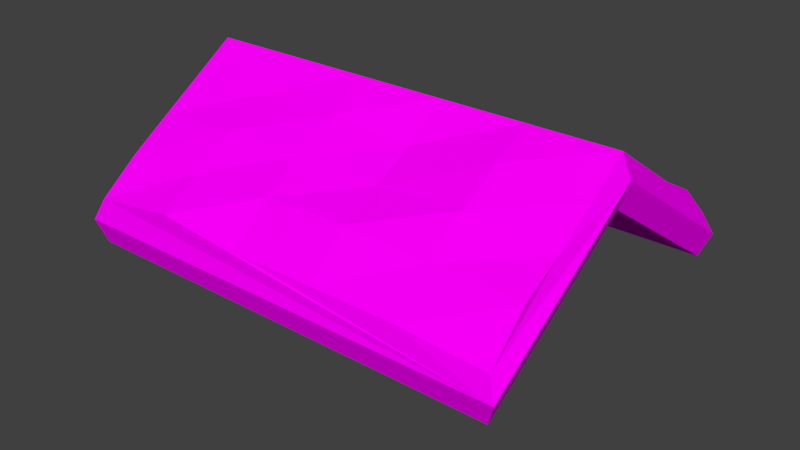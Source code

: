 # Source: SlavicHouse_whitewalls_.blend  (saved by Blender 2.79.0; exported with 4.5.12 LTS)
import bpy
from mathutils import Matrix  # noqa: F401  (used for matrix-valued properties, if any)

bpy.ops.wm.read_factory_settings(use_empty=True)
scene = bpy.context.scene
scene.name = 'Scene'

# ---- collections
col_collection_1 = bpy.data.collections.new('Collection 1'); scene.collection.children.link(col_collection_1)

# ---- images (referenced by path relative to the original .blend; pixels are not part of the script)
import os
ASSET_DIR = os.environ.get("B2B_ASSET_DIR", "")  # directory of the original .blend (textures are referenced by path, not embedded)
HERE = os.path.dirname(os.path.abspath(__file__))  # packed textures are extracted next to this script under _unpacked/

def load_image(name, relpath, width, height, colorspace="sRGB"):
    """Load a texture the original file referenced (path relative to the .blend, or extracted next to this script)."""
    p = next((c for c in (os.path.join(HERE, relpath), os.path.join(ASSET_DIR, relpath)) if relpath and os.path.exists(c)), "")
    if p:
        img = bpy.data.images.load(p, check_existing=True)
        img.name = name
    else:  # same state as the original file: an image datablock whose file is absent (Cycles renders it pink)
        img = bpy.data.images.new(name, width, height)
        img.source = "FILE"
        img.filepath = "//" + (relpath or name)
    img.colorspace_settings.name = colorspace
    return img
img_ral_jpg = load_image('RAL.jpg', 'RAL.jpg', 1024, 1024, 'sRGB')

# ---- materials (node trees are filled in below, after node groups)
mat_material = bpy.data.materials.new('Material')
mat_material.alpha_threshold = 0.0
mat_material.roughness = 0.5
mat_material.line_color = (0.0, 0.0, 0.0, 1.0)

# ---- material node trees
mat_material.use_nodes = True; mat_material.node_tree.nodes.clear()
_N = mat_material.node_tree.nodes; _L = mat_material.node_tree.links
n0 = _N.new('ShaderNodeOutputMaterial'); n0.name = 'Вивід матеріалу'; n0.location = (300, 300)
n1 = _N.new('ShaderNodeBsdfDiffuse'); n1.name = 'Дифузія BSDF'; n1.location = (10, 300)
n2 = _N.new('ShaderNodeTexImage'); n2.name = 'Текстура з зображення'; n2.location = (-180, 300)
n2.width = 140
n2.image = img_ral_jpg
_L.new(n1.outputs[0], n0.inputs[0])
_L.new(n2.outputs[0], n1.inputs[0])
n0.is_active_output = True

# ---- world
world_world = bpy.data.worlds.new('World'); scene.world = world_world
world_world.color = (0.05088, 0.05088, 0.05088)
world_world.use_sun_shadow = False
world_world.sun_shadow_jitter_overblur = 0.0
world_world.cycles.sampling_method = 'MANUAL'

# ---- meshes
me_strawroof = bpy.data.meshes.new('StrawRoof')
me_strawroof.from_pydata([(-400.0, -300.0, 0.0), (400.0, -300.0, 0.0), (-400.0, 0.0, 200.0), (400.0, 0.0, 200.0), (-400.0, -300.0, 81.59), (400.0, -300.0, 79.95), (-400.0, 0.0, 290.6), (400.0, 0.0, 290.6), (-416.5, 0.0, 250.8), (416.5, 0.0, 250.8), (-416.5, -312.4, 42.55), (416.5, -312.4, 42.55), (-240.0, -300.0, 102.7), (-80.0, -300.0, 90.59), (80.0, -300.0, 90.59), (240.0, -300.0, 90.59), (240.0, 0.0, 290.6), (80.0, 0.0, 290.6), (-80.0, 0.0, 290.6), (-240.0, 0.0, 290.6), (-400.0, -75.0, 240.6), (-400.0, -150.0, 190.6), (-400.0, -225.0, 140.6), (400.0, -225.0, 150.2), (400.0, -150.0, 190.6), (400.0, -75.0, 240.6), (-240.0, -225.0, 148.0), (-240.0, -150.0, 201.2), (-240.0, -75.0, 240.6), (-80.0, -225.0, 156.1), (-80.0, -150.0, 200.2), (-80.0, -75.0, 246.2), (80.0, -225.0, 160.3), (80.0, -150.0, 195.4), (80.0, -75.0, 235.9), (240.0, -225.0, 152.1), (240.0, -150.0, 205.8), (240.0, -75.0, 251.8)], [], [(0, 2, 3, 1), (37, 25, 7, 16), (8, 10, 4, 22, 21, 20, 6), (11, 9, 7, 25, 24, 23, 5), (10, 11, 5, 15, 14, 13, 12, 4), (0, 1, 11, 10), (1, 3, 9, 11), (2, 0, 10, 8), (20, 28, 19, 6), (28, 31, 18, 19), (31, 34, 17, 18), (34, 37, 16, 17), (14, 15, 35, 32), (32, 35, 36, 33), (33, 36, 37, 34), (13, 14, 32, 29), (29, 32, 33, 30), (30, 33, 34, 31), (12, 13, 29, 26), (26, 29, 30, 27), (27, 30, 31, 28), (4, 12, 26, 22), (22, 26, 27, 21), (21, 27, 28, 20), (15, 5, 23, 35), (35, 23, 24, 36), (36, 24, 25, 37)])
_uv = me_strawroof.uv_layers.new(name='UVКарта')
_uv.uv.foreach_set('vector', [0.1483, 0.9584, 0.1557, 0.9584, 0.1557, 0.9659, 0.1483, 0.9659, 0.1542, 0.964, 0.1557, 0.964, 0.1557, 0.9659, 0.1542, 0.9659, 0.1483, 0.9584, 0.1557, 0.9584, 0.1557, 0.9659, 0.1538, 0.9659, 0.152, 0.9659, 0.1501, 0.9659, 0.1483, 0.9659, 0.1483, 0.9584, 0.1557, 0.9584, 0.1557, 0.9659, 0.1538, 0.9659, 0.152, 0.9659, 0.1501, 0.9659, 0.1483, 0.9659, 0.1483, 0.9584, 0.1557, 0.9584, 0.1557, 0.9659, 0.1542, 0.9659, 0.1527, 0.9659, 0.1512, 0.9659, 0.1498, 0.9659, 0.1483, 0.9659, 0.1483, 0.9584, 0.1557, 0.9584, 0.1557, 0.9659, 0.1483, 0.9659, 0.1483, 0.9584, 0.1557, 0.9584, 0.1557, 0.9659, 0.1483, 0.9659, 0.1483, 0.9584, 0.1557, 0.9584, 0.1557, 0.9659, 0.1483, 0.9659, 0.1483, 0.964, 0.1498, 0.964, 0.1498, 0.9659, 0.1483, 0.9659, 0.1498, 0.964, 0.1512, 0.964, 0.1512, 0.9659, 0.1498, 0.9659, 0.1512, 0.964, 0.1527, 0.964, 0.1527, 0.9659, 0.1512, 0.9659, 0.1527, 0.964, 0.1542, 0.964, 0.1542, 0.9659, 0.1527, 0.9659, 0.1527, 0.9584, 0.1542, 0.9584, 0.1542, 0.9603, 0.1527, 0.9603, 0.1527, 0.9603, 0.1542, 0.9603, 0.1542, 0.9622, 0.1527, 0.9622, 0.1527, 0.9622, 0.1542, 0.9622, 0.1542, 0.964, 0.1527, 0.964, 0.1512, 0.9584, 0.1527, 0.9584, 0.1527, 0.9603, 0.1512, 0.9603, 0.1512, 0.9603, 0.1527, 0.9603, 0.1527, 0.9622, 0.1512, 0.9622, 0.1512, 0.9622, 0.1527, 0.9622, 0.1527, 0.964, 0.1512, 0.964, 0.1498, 0.9584, 0.1512, 0.9584, 0.1512, 0.9603, 0.1498, 0.9603, 0.1498, 0.9603, 0.1512, 0.9603, 0.1512, 0.9622, 0.1498, 0.9622, 0.1498, 0.9622, 0.1512, 0.9622, 0.1512, 0.964, 0.1498, 0.964, 0.1483, 0.9584, 0.1498, 0.9584, 0.1498, 0.9603, 0.1483, 0.9603, 0.1483, 0.9603, 0.1498, 0.9603, 0.1498, 0.9622, 0.1483, 0.9622, 0.1483, 0.9622, 0.1498, 0.9622, 0.1498, 0.964, 0.1483, 0.964, 0.1542, 0.9584, 0.1557, 0.9584, 0.1557, 0.9603, 0.1542, 0.9603, 0.1542, 0.9603, 0.1557, 0.9603, 0.1557, 0.9622, 0.1542, 0.9622, 0.1542, 0.9622, 0.1557, 0.9622, 0.1557, 0.964, 0.1542, 0.964])
me_strawroof.materials.append(mat_material)
me_strawroof.use_remesh_preserve_volume = False
me_strawroof.use_remesh_preserve_attributes = False
me_strawroof.use_mirror_vertex_groups = False
me_strawroof.update()
me_beam = bpy.data.meshes.new('Beam')
me_beam.from_pydata([(-6.0, -6.0, 0.0), (-6.0, -6.0, 200.0), (-6.0, 6.0, 0.0), (-6.0, 6.0, 200.0), (6.0, -6.0, 0.0), (6.0, -6.0, 200.0), (6.0, 6.0, 0.0), (6.0, 6.0, 200.0)], [], [(0, 1, 3, 2), (2, 3, 7, 6), (6, 7, 5, 4), (4, 5, 1, 0), (2, 6, 4, 0), (7, 3, 1, 5)])
_uv = me_beam.uv_layers.new(name='UVКарта')
_uv.uv.foreach_set('vector', [0.7137, 0.2061, 0.7202, 0.2061, 0.7202, 0.2127, 0.7137, 0.2127, 0.7137, 0.2127, 0.7202, 0.2127, 0.7202, 0.2192, 0.7137, 0.2192, 0.7137, 0.2192, 0.7202, 0.2192, 0.7202, 0.2258, 0.7137, 0.2258, 0.7137, 0.2258, 0.7202, 0.2258, 0.7202, 0.2323, 0.7137, 0.2323, 0.7071, 0.2192, 0.7137, 0.2192, 0.7137, 0.2258, 0.7071, 0.2258, 0.7202, 0.2192, 0.7267, 0.2192, 0.7267, 0.2258, 0.7202, 0.2258])
me_beam.materials.append(mat_material)
me_beam.use_remesh_preserve_volume = False
me_beam.use_remesh_preserve_attributes = False
me_beam.use_mirror_vertex_groups = False
me_beam.update()
me_wall_window = bpy.data.meshes.new('Wall&Window')
me_wall_window.from_pydata([(-100.0, -5.0, 0.0), (-100.0, -5.0, 200.0), (100.0, -5.0, 200.0), (100.0, -5.0, 0.0), (-50.21, -6.493, 63.67), (-50.21, -6.493, 162.4), (50.21, -6.493, 63.67), (50.21, -6.493, 162.4), (-57.75, -6.493, 56.26), (-57.75, -6.493, 169.9), (57.75, -6.493, 56.26), (57.75, -6.493, 169.9), (-57.75, -5.0, 56.26), (-57.75, -5.0, 169.9), (57.75, -5.0, 56.26), (57.75, -5.0, 169.9), (-100.0, 5.0, 0.0), (-100.0, 5.0, 200.0), (100.0, 5.0, 200.0), (100.0, 5.0, 0.0), (-50.21, 6.493, 63.67), (-50.21, 6.493, 162.4), (50.21, 6.493, 63.67), (50.21, 6.493, 162.4), (-57.75, 6.493, 56.26), (-57.75, 6.493, 169.9), (57.75, 6.493, 56.26), (57.75, 6.493, 169.9), (-57.75, 5.0, 56.26), (-57.75, 5.0, 169.9), (57.75, 5.0, 56.26), (57.75, 5.0, 169.9)], [], [(1, 0, 12, 13), (3, 14, 12, 0), (3, 2, 15, 14), (1, 13, 15, 2), (4, 20, 22, 6), (7, 23, 21, 5), (6, 22, 23, 7), (5, 4, 8, 9), (7, 5, 9, 11), (6, 7, 11, 10), (4, 6, 10, 8), (11, 9, 13, 15), (10, 11, 15, 14), (8, 10, 14, 12), (9, 8, 12, 13), (17, 1, 2, 18), (18, 2, 3, 19), (5, 21, 20, 4), (19, 3, 0, 16), (17, 29, 28, 16), (19, 16, 28, 30), (19, 30, 31, 18), (17, 18, 31, 29), (21, 25, 24, 20), (23, 27, 25, 21), (22, 26, 27, 23), (20, 24, 26, 22), (27, 31, 29, 25), (26, 30, 31, 27), (24, 28, 30, 26), (25, 29, 28, 24), (16, 0, 1, 17)])
_uv = me_wall_window.uv_layers.new(name='UVКарта')
_uv.uv.foreach_set('vector', [0.6565, 0.122, 0.6565, 0.1399, 0.6543, 0.1349, 0.6543, 0.1247, 0.6463, 0.1399, 0.6485, 0.1349, 0.6543, 0.1349, 0.6565, 0.1399, 0.6463, 0.1399, 0.6463, 0.122, 0.6485, 0.1247, 0.6485, 0.1349, 0.6565, 0.122, 0.6543, 0.1247, 0.6485, 0.1247, 0.6463, 0.122, 0.5969, 0.2334, 0.5969, 0.2334, 0.5969, 0.208, 0.5969, 0.208, 0.595, 0.208, 0.595, 0.208, 0.595, 0.2334, 0.595, 0.2334, 0.5978, 0.208, 0.5978, 0.208, 0.5978, 0.2329, 0.5978, 0.2329, 0.5943, 0.2099, 0.5849, 0.2099, 0.5842, 0.208, 0.595, 0.208, 0.5943, 0.2353, 0.5943, 0.2099, 0.595, 0.208, 0.595, 0.2372, 0.5849, 0.2353, 0.5943, 0.2353, 0.595, 0.2372, 0.5842, 0.2372, 0.5849, 0.2099, 0.5849, 0.2353, 0.5842, 0.2372, 0.5842, 0.208, 0.5992, 0.208, 0.5992, 0.2372, 0.5988, 0.2372, 0.5988, 0.208, 0.5997, 0.2367, 0.5997, 0.208, 0.6002, 0.208, 0.6002, 0.2367, 0.5992, 0.2372, 0.5992, 0.208, 0.5997, 0.208, 0.5997, 0.2372, 0.6002, 0.2367, 0.6002, 0.208, 0.6006, 0.208, 0.6006, 0.2367, 0.6578, 0.1502, 0.6578, 0.1502, 0.6578, 0.1323, 0.6578, 0.1323, 0.6583, 0.1502, 0.6583, 0.1502, 0.6583, 0.1323, 0.6583, 0.1323, 0.5969, 0.208, 0.5969, 0.208, 0.5969, 0.2329, 0.5969, 0.2329, 0.6583, 0.1323, 0.6583, 0.1323, 0.6583, 0.1502, 0.6583, 0.1502, 0.6565, 0.122, 0.6543, 0.1247, 0.6543, 0.1349, 0.6565, 0.1399, 0.6463, 0.1399, 0.6565, 0.1399, 0.6543, 0.1349, 0.6485, 0.1349, 0.6463, 0.1399, 0.6485, 0.1349, 0.6485, 0.1247, 0.6463, 0.122, 0.6565, 0.122, 0.6463, 0.122, 0.6485, 0.1247, 0.6543, 0.1247, 0.5943, 0.2099, 0.595, 0.208, 0.5842, 0.208, 0.5849, 0.2099, 0.5943, 0.2353, 0.595, 0.2372, 0.595, 0.208, 0.5943, 0.2099, 0.5849, 0.2353, 0.5842, 0.2372, 0.595, 0.2372, 0.5943, 0.2353, 0.5849, 0.2099, 0.5842, 0.208, 0.5842, 0.2372, 0.5849, 0.2353, 0.5992, 0.208, 0.5988, 0.208, 0.5988, 0.2372, 0.5992, 0.2372, 0.5997, 0.2367, 0.6002, 0.2367, 0.6002, 0.208, 0.5997, 0.208, 0.5992, 0.2372, 0.5997, 0.2372, 0.5997, 0.208, 0.5992, 0.208, 0.6002, 0.2367, 0.6006, 0.2367, 0.6006, 0.208, 0.6002, 0.208, 0.6575, 0.1502, 0.6575, 0.1502, 0.6575, 0.1323, 0.6575, 0.1323])
me_wall_window.materials.append(mat_material)
me_wall_window.use_remesh_preserve_volume = False
me_wall_window.use_remesh_preserve_attributes = False
me_wall_window.use_mirror_vertex_groups = False
me_wall_window.update()
me_door = bpy.data.meshes.new('Door')
me_door.from_pydata([(-50.0, -3.75, 0.0), (-50.0, -3.75, 170.0), (-50.0, 3.75, 0.0), (-50.0, 3.75, 170.0), (50.0, -3.75, 0.0), (50.0, -3.75, 170.0), (50.0, 3.75, 0.0), (50.0, 3.75, 170.0), (-49.77, -1.943, 128.7), (26.43, -1.943, 128.7), (-49.77, -1.943, 138.7), (26.43, -1.943, 138.7), (-49.77, -4.514, 128.7), (26.43, -4.514, 128.7), (-49.77, -4.514, 138.7), (26.43, -4.514, 138.7), (-49.77, -1.943, 39.85), (26.43, -1.943, 39.85), (-49.77, -1.943, 49.85), (26.43, -1.943, 49.85), (-49.77, -4.514, 39.85), (26.43, -4.514, 39.85), (-49.77, -4.514, 49.85), (26.43, -4.514, 49.85), (33.9, -3.059, 72.27), (40.22, -3.059, 72.27), (33.9, -3.059, 98.98), (40.22, -3.059, 98.98), (35.38, -6.008, 90.07), (35.38, -6.008, 81.17), (38.74, -6.008, 81.17), (38.74, -6.008, 90.07), (33.9, -3.059, 68.17), (40.22, -3.059, 68.17), (33.9, -3.059, 103.1), (40.22, -3.059, 103.1), (33.9, -4.268, 72.27), (40.22, -4.268, 72.27), (33.9, -4.236, 98.98), (40.22, -4.236, 98.98), (35.38, -7.688, 90.07), (35.38, -7.688, 81.17), (38.74, -7.688, 81.17), (38.74, -7.688, 90.07), (33.9, -4.006, 68.17), (40.22, -4.006, 68.17), (33.9, -4.006, 103.1), (40.22, -4.006, 103.1)], [], [(0, 1, 3, 2), (2, 3, 7, 6), (6, 7, 5, 4), (4, 5, 1, 0), (2, 6, 4, 0), (7, 3, 1, 5), (12, 13, 15, 14), (11, 10, 14, 15), (9, 11, 15, 13), (10, 8, 12, 14), (8, 10, 11, 9), (8, 9, 13, 12), (16, 18, 19, 17), (20, 21, 23, 22), (17, 19, 23, 21), (18, 16, 20, 22), (19, 18, 22, 23), (16, 17, 21, 20), (28, 26, 27, 31), (24, 29, 30, 25), (29, 28, 31, 30), (26, 34, 35, 27), (25, 33, 32, 24), (40, 43, 39, 38), (36, 37, 42, 41), (41, 42, 43, 40), (38, 39, 47, 46), (37, 36, 44, 45), (31, 27, 39, 43), (25, 30, 42, 37), (34, 26, 38, 46), (32, 33, 45, 44), (29, 24, 36, 41), (30, 31, 43, 42), (24, 32, 44, 36), (26, 28, 40, 38), (35, 34, 46, 47), (33, 25, 37, 45), (28, 29, 41, 40), (27, 35, 47, 39)])
_uv = me_door.uv_layers.new(name='UVКарта')
_uv.uv.foreach_set('vector', [0.6582, 0.2271, 0.6582, 0.2132, 0.6585, 0.2132, 0.6585, 0.2271, 0.6582, 0.2132, 0.6582, 0.2271, 0.6538, 0.2271, 0.6538, 0.2132, 0.6589, 0.2132, 0.6589, 0.2271, 0.6585, 0.2271, 0.6585, 0.2132, 0.6494, 0.2271, 0.6494, 0.2132, 0.6538, 0.2132, 0.6538, 0.2271, 0.6596, 0.2277, 0.6596, 0.2194, 0.66, 0.2194, 0.66, 0.2277, 0.6596, 0.2194, 0.6596, 0.2277, 0.6593, 0.2277, 0.6593, 0.2194, 0.7814, 0.06763, 0.7814, 0.06134, 0.7818, 0.06134, 0.7818, 0.06763, 0.7826, 0.05506, 0.7826, 0.06134, 0.7825, 0.06134, 0.7825, 0.05506, 0.7724, 0.06275, 0.7724, 0.06358, 0.7723, 0.06358, 0.7723, 0.06275, 0.7722, 0.06275, 0.7722, 0.06358, 0.772, 0.06358, 0.772, 0.06275, 0.7818, 0.04877, 0.7822, 0.04877, 0.7822, 0.05506, 0.7818, 0.05506, 0.7824, 0.05506, 0.7824, 0.04877, 0.7825, 0.04877, 0.7825, 0.05506, 0.7818, 0.06134, 0.7814, 0.06134, 0.7814, 0.05506, 0.7818, 0.05506, 0.7814, 0.05506, 0.7814, 0.04877, 0.7818, 0.04877, 0.7818, 0.05506, 0.7723, 0.06275, 0.7723, 0.06358, 0.7722, 0.06358, 0.7722, 0.06275, 0.772, 0.06275, 0.772, 0.06358, 0.7719, 0.06358, 0.7719, 0.06275, 0.7826, 0.06134, 0.7826, 0.06763, 0.7825, 0.06763, 0.7825, 0.06134, 0.7822, 0.05506, 0.7822, 0.04877, 0.7824, 0.04877, 0.7824, 0.05506, 0.7087, 0.2209, 0.7079, 0.2158, 0.7111, 0.2158, 0.7103, 0.2209, 0.7079, 0.2311, 0.7087, 0.226, 0.7103, 0.226, 0.7111, 0.2311, 0.7087, 0.226, 0.7087, 0.2209, 0.7103, 0.2209, 0.7103, 0.226, 0.7079, 0.2158, 0.7079, 0.2135, 0.7111, 0.2135, 0.7111, 0.2158, 0.7111, 0.2311, 0.7111, 0.2335, 0.7079, 0.2335, 0.7079, 0.2311, 0.7134, 0.2211, 0.7118, 0.2211, 0.7111, 0.2158, 0.7142, 0.2158, 0.7142, 0.2311, 0.7111, 0.2311, 0.7118, 0.2262, 0.7134, 0.2262, 0.7134, 0.2262, 0.7118, 0.2262, 0.7118, 0.2211, 0.7134, 0.2211, 0.7142, 0.2158, 0.7111, 0.2158, 0.7111, 0.2135, 0.7142, 0.2135, 0.7111, 0.2311, 0.7142, 0.2311, 0.7142, 0.2334, 0.7111, 0.2334, 0.7173, 0.226, 0.7187, 0.2311, 0.7182, 0.2311, 0.7165, 0.226, 0.7187, 0.2158, 0.7173, 0.2209, 0.7165, 0.2209, 0.7182, 0.2158, 0.7142, 0.2335, 0.7142, 0.2311, 0.7148, 0.2311, 0.7146, 0.2335, 0.7192, 0.2171, 0.7192, 0.2207, 0.7187, 0.2207, 0.7187, 0.2171, 0.7156, 0.2209, 0.7142, 0.2158, 0.7148, 0.2158, 0.7165, 0.2209, 0.7173, 0.2209, 0.7173, 0.226, 0.7165, 0.226, 0.7165, 0.2209, 0.7142, 0.2158, 0.7142, 0.2135, 0.7146, 0.2135, 0.7148, 0.2158, 0.7142, 0.2311, 0.7156, 0.226, 0.7165, 0.226, 0.7148, 0.2311, 0.7187, 0.2171, 0.7187, 0.2135, 0.7192, 0.2135, 0.7192, 0.2171, 0.7187, 0.2135, 0.7187, 0.2158, 0.7182, 0.2158, 0.7183, 0.2135, 0.7156, 0.226, 0.7156, 0.2209, 0.7165, 0.2209, 0.7165, 0.226, 0.7187, 0.2311, 0.7187, 0.2335, 0.7183, 0.2335, 0.7182, 0.2311])
me_door.materials.append(mat_material)
me_door.use_remesh_preserve_volume = False
me_door.use_remesh_preserve_attributes = False
me_door.use_mirror_vertex_groups = False
me_door.update()
me_wall = bpy.data.meshes.new('Wall')
me_wall.from_pydata([(-100.0, -5.0, 0.0), (-100.0, -5.0, 200.0), (-100.0, 5.0, 0.0), (-100.0, 5.0, 200.0), (100.0, -5.0, 0.0), (100.0, -5.0, 200.0), (100.0, 5.0, 0.0), (100.0, 5.0, 200.0)], [], [(0, 1, 3, 2), (2, 3, 7, 6), (6, 7, 5, 4), (4, 5, 1, 0), (2, 6, 4, 0), (7, 3, 1, 5)])
_uv = me_wall.uv_layers.new(name='UVКарта')
_uv.uv.foreach_set('vector', [0.6437, 0.1249, 0.6681, 0.1249, 0.6681, 0.1492, 0.6437, 0.1492, 0.6437, 0.1249, 0.6681, 0.1249, 0.6681, 0.1492, 0.6437, 0.1492, 0.6437, 0.1249, 0.6681, 0.1249, 0.6681, 0.1492, 0.6437, 0.1492, 0.6437, 0.1249, 0.6681, 0.1249, 0.6681, 0.1492, 0.6437, 0.1492, 0.6437, 0.1249, 0.6681, 0.1249, 0.6681, 0.1492, 0.6437, 0.1492, 0.6437, 0.1249, 0.6681, 0.1249, 0.6681, 0.1492, 0.6437, 0.1492])
me_wall.materials.append(mat_material)
me_wall.use_remesh_preserve_volume = False
me_wall.use_remesh_preserve_attributes = False
me_wall.use_mirror_vertex_groups = False
me_wall.update()

# ---- objects
ob_strawroof = bpy.data.objects.new('StrawRoof', me_strawroof)
ob_beam = bpy.data.objects.new('Beam', me_beam)
ob_wall_window = bpy.data.objects.new('Wall&Window', me_wall_window)
ob_door = bpy.data.objects.new('Door', me_door)
ob_wall = bpy.data.objects.new('Wall', me_wall)

# ---- transforms, parenting, visibility, modifiers, constraints
ob_strawroof.location = (0.0, 0.0, 200.0)
ob_strawroof.lineart.crease_threshold = 0.0
_m = ob_strawroof.modifiers.new('Дзеркалення', 'MIRROR')
_m.use_axis = (False, True, False)
ob_beam.location = (-100.0, 0.0, 0.0)
ob_beam.lineart.crease_threshold = 0.0
ob_wall_window.location = (-200.0, 0.0, 0.0)
ob_wall_window.lineart.crease_threshold = 0.0
ob_door.location = (150.0, 0.0, 0.0)
ob_door.lineart.crease_threshold = 0.0
ob_wall.location = (0.0, 0.0, 0.0)
ob_wall.lineart.crease_threshold = 0.0

# ---- collection membership
col_collection_1.objects.link(ob_strawroof)
col_collection_1.objects.link(ob_beam)
col_collection_1.objects.link(ob_wall_window)
col_collection_1.objects.link(ob_door)
col_collection_1.objects.link(ob_wall)

# ---- scene / render settings (as saved in the file)
scene.frame_start = 1; scene.frame_end = 250; scene.frame_set(1)
scene.render.engine = 'CYCLES'
scene.render.resolution_percentage = 50
scene.render.dither_intensity = 0.0
scene.cycles.use_denoising = False
scene.cycles.samples = 128
scene.cycles.sampling_pattern = 'TABULATED_SOBOL'
scene.cycles.use_adaptive_sampling = False
scene.cycles.use_light_tree = False
scene.cycles.blur_glossy = 0.0
scene.cycles.sample_clamp_indirect = 0.0
scene.view_settings.view_transform = 'Standard'
scene.unit_settings.scale_length = 0.01
bpy.context.view_layer.update()

# ---- added for rendering (the .blend has no active camera and no usable light): camera, sun
cam_auto = bpy.data.cameras.new('AutoCamera')
cam_auto.lens = 50.0
cam_auto.sensor_width = 36.0
cam_auto.clip_end = 18689.6
ob_auto_camera = bpy.data.objects.new('AutoCamera', cam_auto)
scene.collection.objects.link(ob_auto_camera)
ob_auto_camera.location = (1064.94, -1277.93, 1097.25)
ob_auto_camera.rotation_euler = (1.09748, -7.21219e-08, 0.694738)
scene.camera = ob_auto_camera
light_auto_sun = bpy.data.lights.new('AutoSun', 'SUN')
light_auto_sun.energy = 3.0
light_auto_sun.angle = 0.0523599
ob_auto_sun = bpy.data.objects.new('AutoSun', light_auto_sun)
scene.collection.objects.link(ob_auto_sun)
ob_auto_sun.rotation_euler = (0.872665, 0.174533, 0.523599)
bpy.context.view_layer.update()
